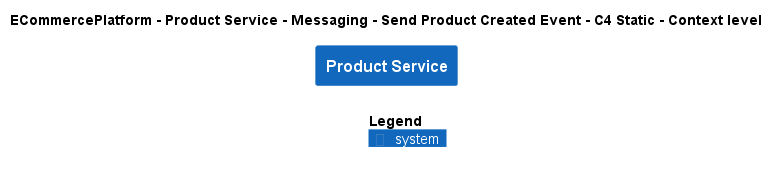

The diagram above was rendered by PlantUML. Its source (embedded in the PNG):
@startuml
!include ..\..\..\..\..\..\..\.c4s\C4_Context.puml

AddElementTag("c4interflow:lifecycle:new", $bgColor=green, $fontColor=#ffffff, $borderColor=green, $shadowing="False")
AddElementTag("c4interflow:lifecycle:changed", $bgColor=orange, $fontColor=#ffffff, $borderColor=orange, $shadowing="False")
AddElementTag("c4interflow:lifecycle:removed", $bgColor=red, $fontColor=#ffffff, $borderColor=red, $shadowing="False")

AddRelTag("c4interflow:lifecycle:new", $textColor=green, $lineColor=green)
AddRelTag("c4interflow:lifecycle:changed", $textColor=orange, $lineColor=orange)
AddRelTag("c4interflow:lifecycle:removed", $textColor=red, $lineColor=red)

SHOW_PERSON_PORTRAIT()
LAYOUT_TOP_DOWN()

skinparam linetype polyline

title ECommercePlatform - Product Service - Messaging - Send Product Created Event - C4 Static - Context level

System(ECommercePlatform.SoftwareSystems.ProductService, "Product Service", "")



SHOW_LEGEND()
@enduml